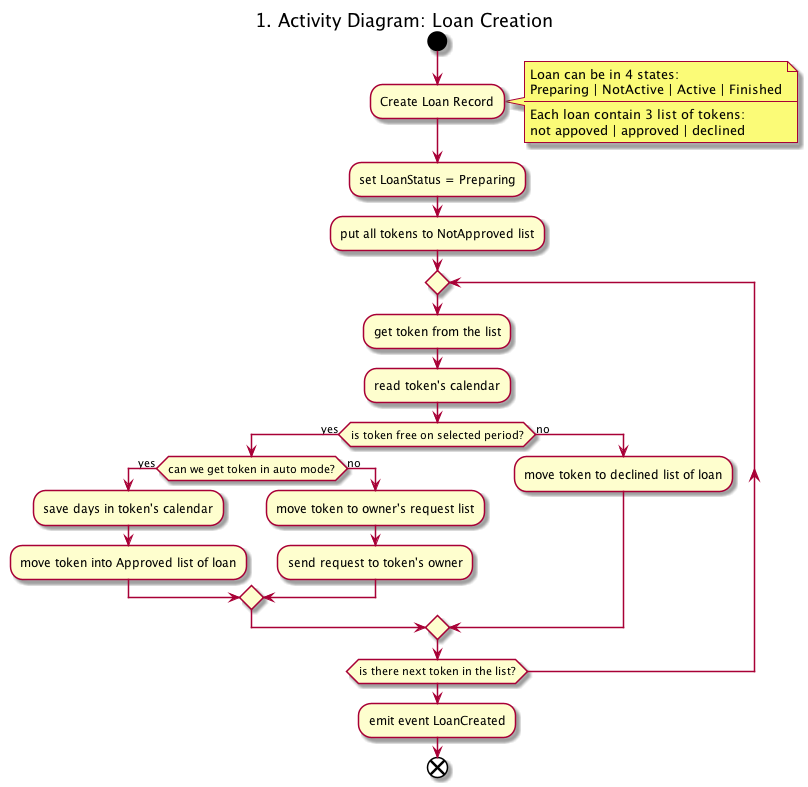

The diagram above was rendered by PlantUML. Its source (embedded in the PNG):
@startuml
title 1. Activity Diagram: Loan Creation
start

:Create Loan Record;
note right
  Loan can be in 4 states:
  Preparing | NotActive | Active | Finished
  ----
  Each loan contain 3 list of tokens:
  not appoved | approved | declined
end note 
:set LoanStatus = Preparing;
:put all tokens to NotApproved list;

repeat
  :get token from the list;
  :read token's calendar;
  if (is token free on selected period?) then (yes)
    if (can we get token in auto mode?) then (yes)
      :save days in token's calendar;
      :move token into Approved list of loan;
    else (no)
      :move token to owner's request list;
      :send request to token's owner;
    endif
  else (no)
    :move token to declined list of loan;
  endif
  
repeat while (is there next token in the list?)

:emit event LoanCreated;

end
@enduml